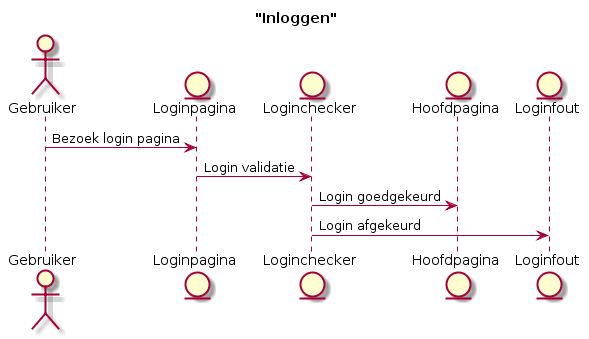

The diagram above was rendered by PlantUML. Its source (embedded in the PNG):
@startuml
title "Inloggen"



actor Gebruiker
entity Loginpagina
entity Loginchecker
entity Hoofdpagina
entity Loginfout

Gebruiker -> Loginpagina : Bezoek login pagina 
Loginpagina -> Loginchecker : Login validatie
Loginchecker -> Hoofdpagina : Login goedgekeurd
Loginchecker -> Loginfout : Login afgekeurd
@enduml